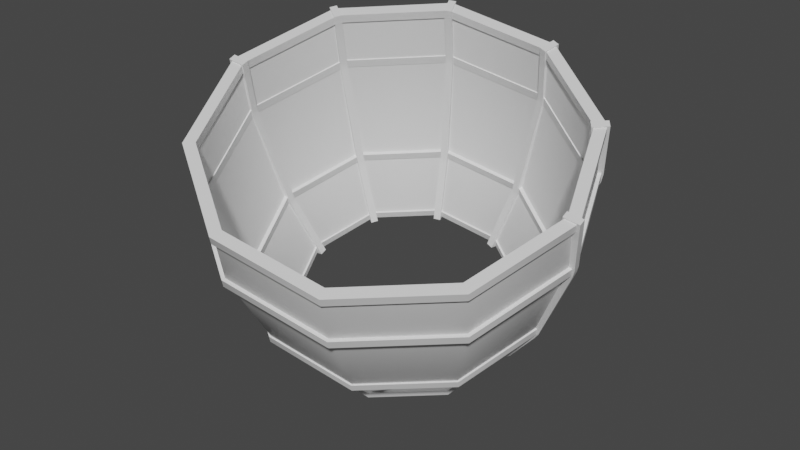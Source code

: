 # Source: pj_enozz02_A1_.blend  (saved by Blender 3.6.11; exported with 4.5.12 LTS)
import bpy
from mathutils import Matrix  # noqa: F401  (used for matrix-valued properties, if any)

bpy.ops.wm.read_factory_settings(use_empty=True)
scene = bpy.context.scene
scene.name = 'Scene'

# ---- collections
col_collection = bpy.data.collections.new('Collection'); scene.collection.children.link(col_collection)

# ---- materials (node trees are filled in below, after node groups)
mat_junk_enozz00 = bpy.data.materials.new('junk_enozz00')
mat_junk_enozz00.use_transparent_shadow = False

# ---- node groups
ng_auto_smooth = bpy.data.node_groups.new('Auto Smooth', 'GeometryNodeTree')
_s = ng_auto_smooth.interface.new_socket(name='Geometry', in_out='OUTPUT', socket_type='NodeSocketGeometry')
_s = ng_auto_smooth.interface.new_socket(name='Geometry', in_out='INPUT', socket_type='NodeSocketGeometry')
_s = ng_auto_smooth.interface.new_socket(name='Angle', in_out='INPUT', socket_type='NodeSocketFloat')
_s.subtype = 'ANGLE'
_s.min_value = 0.0
_s.max_value = 3.142
ng_auto_smooth.is_modifier = True
_N = ng_auto_smooth.nodes; _L = ng_auto_smooth.links
n0 = _N.new('NodeGroupOutput'); n0.name = 'Group Output'; n0.location = (480, -100)
n1 = _N.new('NodeGroupInput'); n1.name = 'Group Input'; n1.location = (-420, -300)
n2 = _N.new('NodeGroupInput'); n2.name = 'Group Input.001'; n2.location = (-60, -100)
n3 = _N.new('GeometryNodeSetShadeSmooth'); n3.name = 'Set Shade Smooth'; n3.location = (120, -100)
n3.domain = 'EDGE'
n4 = _N.new('GeometryNodeSetShadeSmooth'); n4.name = 'Set Shade Smooth.001'; n4.location = (300, -100)
n5 = _N.new('GeometryNodeInputMeshEdgeAngle'); n5.name = 'Edge Angle'; n5.location = (-420, -220)
n6 = _N.new('GeometryNodeInputEdgeSmooth'); n6.name = 'Is Edge Smooth'; n6.location = (-60, -160)
n7 = _N.new('GeometryNodeInputShadeSmooth'); n7.name = 'Is Face Smooth'; n7.location = (-240, -340)
n8 = _N.new('FunctionNodeBooleanMath'); n8.name = 'Boolean Math'; n8.location = (-60, -220)
n9 = _N.new('FunctionNodeCompare'); n9.name = 'Compare'; n9.location = (-240, -180)
n9.operation = 'LESS_EQUAL'
_L.new(n5.outputs[0], n9.inputs[0])
_L.new(n4.outputs[0], n0.inputs[0])
_L.new(n1.outputs[1], n9.inputs[1])
_L.new(n9.outputs[0], n8.inputs[0])
_L.new(n7.outputs[0], n8.inputs[1])
_L.new(n2.outputs[0], n3.inputs[0])
_L.new(n6.outputs[0], n3.inputs[1])
_L.new(n3.outputs[0], n4.inputs[0])
_L.new(n8.outputs[0], n3.inputs[2])
n0.is_active_output = True

# ---- material node trees
mat_junk_enozz00.use_nodes = True; mat_junk_enozz00.node_tree.nodes.clear()
_N = mat_junk_enozz00.node_tree.nodes; _L = mat_junk_enozz00.node_tree.links
n0 = _N.new('ShaderNodeBsdfPrincipled'); n0.name = 'Principled BSDF'; n0.location = (10, 300)
n0.distribution = 'GGX'
n0.subsurface_method = 'RANDOM_WALK_SKIN'
n0.inputs[3].default_value = 1.45
n0.inputs[27].default_value = (0.0, 0.0, 0.0, 1.0)
n0.inputs[28].default_value = 1.0
n1 = _N.new('ShaderNodeOutputMaterial'); n1.name = 'Material Output'; n1.location = (300, 300)
_L.new(n0.outputs[0], n1.inputs[0])
n1.is_active_output = True

# ---- world
world_world = bpy.data.worlds.new('World'); scene.world = world_world
world_world.use_nodes = True; world_world.node_tree.nodes.clear()
_N = world_world.node_tree.nodes; _L = world_world.node_tree.links
n0 = _N.new('ShaderNodeOutputWorld'); n0.name = 'World Output'; n0.location = (300, 300)
n1 = _N.new('ShaderNodeBackground'); n1.name = 'Background'; n1.location = (10, 300)
n1.inputs[0].default_value = (0.05088, 0.05088, 0.05088, 1.0)
_L.new(n1.outputs[0], n0.inputs[0])
n0.is_active_output = True
world_world.color = (0.05088, 0.05088, 0.05088)
world_world.use_sun_shadow = False
world_world.sun_shadow_jitter_overblur = 0.0

# ---- meshes
me_cube_001 = bpy.data.meshes.new('Cube.001')
me_cube_001.from_pydata([(19.06, 19.18, 8.679), (19.84, 22.72, 8.756), (18.6, 19.0, 7.265), (19.22, 22.0, 7.186), (20.72, 18.82, 8.184), (21.51, 22.36, 8.261), (20.26, 18.64, 6.77), (20.89, 21.64, 6.691), (23.49, 21.18, 22.14), (24.2, 24.45, 22.14), (25.86, 24.09, 21.64), (25.16, 20.82, 21.64), (23.99, 21.28, 23.75), (24.83, 24.58, 24.17), (26.49, 24.22, 23.67), (25.66, 20.92, 23.25), (31.11, 18.94, 49.39), (32.01, 22.43, 49.86), (33.67, 22.07, 49.37), (32.78, 18.58, 48.89), (31.55, 18.56, 51.13), (32.54, 22.0, 51.96), (34.2, 21.64, 51.47), (33.21, 18.2, 50.64), (34.27, 14.03, 63.56), (35.37, 17.69, 64.6), (37.03, 17.33, 64.11), (35.93, 13.67, 63.07), (34.49, 13.68, 64.58), (35.59, 17.35, 65.62), (37.26, 16.99, 65.12), (36.16, 13.32, 64.08), (19.87, 20.35, 7.386), (20.23, 19.76, 9.038), (33.92, 12.03, 1.323), (34.29, 11.44, 2.975), (39.61, -3.054, -5.298), (39.98, -3.642, -3.646), (34.76, -19.13, -9.948), (35.12, -19.72, -8.296), (21.22, -30.06, -10.85), (21.59, -30.65, -9.198), (4.168, -31.67, -7.661), (4.532, -32.26, -6.009), (20.41, 22.14, 7.904), (35.43, 13.25, 1.424), (35.8, 12.66, 3.076), (20.78, 21.56, 9.556), (41.51, -2.874, -5.654), (41.88, -3.462, -4.002), (36.33, -20.06, -10.62), (36.69, -20.65, -8.972), (21.86, -31.74, -11.59), (22.22, -32.33, -9.937), (3.626, -33.47, -8.18), (3.991, -34.05, -6.528), (2.815, 18.74, 10.57), (3.18, 18.15, 12.23), (-10.72, 7.809, 9.672), (-10.36, 7.221, 11.32), (-15.58, -8.267, 5.022), (-15.21, -8.855, 6.674), (-9.888, -23.35, -1.599), (-9.523, -23.94, 0.0535), (2.181, 20.42, 11.31), (2.545, 19.83, 12.97), (-12.29, 8.737, 10.35), (-11.93, 8.15, 12.0), (-17.48, -8.447, 5.378), (-17.11, -9.035, 7.03), (-11.4, -24.57, -1.699), (-11.03, -25.16, -0.04719), (24.91, 22.12, 23.05), (25.31, 21.47, 24.87), (42.56, 11.66, 15.43), (42.96, 11.02, 17.26), (49.7, -7.275, 7.118), (50.1, -7.923, 8.941), (43.61, -27.46, 1.279), (44.01, -28.11, 3.101), (26.61, -41.19, 0.1452), (27.01, -41.84, 1.968), (5.189, -43.22, 4.15), (5.591, -43.86, 5.973), (25.59, 24.37, 23.7), (44.46, 13.2, 15.56), (44.86, 12.55, 17.38), (25.99, 23.72, 25.52), (52.09, -7.049, 6.672), (52.49, -7.697, 8.494), (45.58, -28.63, 0.4296), (45.98, -29.28, 2.252), (27.4, -43.3, -0.7823), (27.81, -43.95, 1.04), (4.51, -45.47, 3.499), (4.912, -46.12, 5.321), (3.491, 20.1, 27.05), (3.893, 19.45, 28.87), (-13.51, 6.367, 25.92), (-13.11, 5.719, 27.74), (-19.61, -13.82, 20.08), (-19.2, -14.47, 21.9), (-12.46, -32.76, 11.76), (-12.06, -33.41, 13.59), (2.694, 22.21, 27.98), (3.096, 21.56, 29.8), (-15.48, 7.533, 26.77), (-15.08, 6.885, 28.59), (-21.99, -14.05, 20.53), (-21.59, -14.7, 22.35), (-14.36, -34.29, 11.64), (-13.96, -34.94, 13.46), (32.17, 19.49, 49.36), (32.6, 18.78, 51.34), (53.12, 7.082, 40.32), (53.56, 6.376, 42.31), (61.6, -15.4, 30.45), (62.03, -16.1, 32.44), (54.36, -39.36, 23.52), (54.8, -40.07, 25.51), (34.18, -55.65, 22.18), (34.62, -56.36, 24.16), (8.762, -58.06, 26.93), (9.199, -58.76, 28.92), (32.97, 22.16, 50.13), (55.37, 8.899, 40.47), (55.81, 8.193, 42.46), (33.41, 21.46, 52.12), (64.43, -15.13, 29.92), (64.87, -15.84, 31.91), (56.7, -40.74, 22.52), (57.14, -41.45, 24.5), (35.13, -58.16, 21.08), (35.57, -58.87, 23.06), (7.955, -60.73, 26.16), (8.393, -61.43, 28.14), (6.746, 17.09, 54.11), (7.184, 16.38, 56.1), (-13.43, 0.7949, 52.77), (-13.0, 0.08896, 54.75), (-20.67, -23.17, 45.84), (-20.23, -23.87, 47.82), (-12.19, -45.65, 35.97), (-11.75, -46.35, 37.95), (5.8, 19.6, 55.21), (6.238, 18.89, 57.2), (-15.77, 2.179, 53.78), (-15.33, 1.473, 55.76), (-23.5, -23.44, 46.37), (-23.07, -24.14, 48.35), (-14.44, -47.46, 35.82), (-14.0, -48.17, 37.8), (35.0, 14.92, 62.2), (35.44, 14.21, 64.19), (55.95, 2.512, 53.17), (56.39, 1.806, 55.15), (64.43, -19.97, 43.3), (64.87, -20.67, 45.28), (57.2, -43.93, 36.37), (57.63, -44.64, 38.35), (37.02, -60.22, 35.02), (37.45, -60.93, 37.01), (11.6, -62.63, 39.78), (12.03, -63.33, 41.76), (35.81, 17.59, 62.98), (58.2, 4.329, 53.32), (58.64, 3.623, 55.3), (36.24, 16.89, 64.96), (67.26, -19.7, 42.77), (67.7, -20.41, 44.75), (59.53, -45.31, 35.36), (59.97, -46.02, 37.34), (37.96, -62.73, 33.92), (38.4, -63.44, 35.91), (10.79, -65.3, 39.0), (11.23, -66.0, 40.99), (9.579, 12.52, 66.96), (10.02, 11.81, 68.94), (-10.6, -3.775, 65.61), (-10.16, -4.481, 67.6), (-17.83, -27.74, 58.68), (-17.4, -28.44, 60.67), (-9.356, -50.22, 48.81), (-8.918, -50.92, 50.8), (8.634, 15.03, 68.06), (9.071, 14.32, 70.04), (-12.94, -2.391, 66.62), (-12.5, -3.097, 68.6), (-20.67, -28.01, 59.21), (-20.23, -28.71, 61.2), (-11.61, -52.03, 48.66), (-11.17, -52.74, 50.65), (32.88, 11.65, 2.951), (35.4, 14.16, 2.279), (32.08, 11.67, 1.681), (34.16, 13.81, 0.9784), (33.94, 10.4, 2.272), (36.47, 12.92, 1.601), (33.14, 10.42, 1.003), (35.22, 12.56, 0.3002), (40.62, 11.7, 14.99), (42.92, 14.03, 14.3), (43.99, 12.78, 13.62), (41.68, 10.45, 14.31), (41.45, 11.6, 16.45), (43.97, 13.91, 16.15), (45.03, 12.66, 15.47), (42.51, 10.36, 15.78), (51.88, 7.31, 40.67), (54.56, 9.751, 40.38), (55.63, 8.503, 39.7), (52.94, 6.062, 39.99), (52.44, 6.862, 42.36), (55.25, 9.228, 42.41), (56.31, 7.98, 41.73), (53.5, 5.614, 41.68), (55.1, 2.363, 54.82), (58.17, 4.867, 55.01), (59.23, 3.619, 54.33), (56.16, 1.115, 54.14), (55.34, 2.012, 55.83), (58.4, 4.516, 56.02), (59.47, 3.267, 55.34), (56.4, 0.7637, 55.15), (38.94, -2.773, -3.519), (42.18, -2.143, -5.018), (38.01, -2.396, -4.629), (40.67, -1.821, -6.021), (38.98, -4.439, -4.122), (42.22, -3.81, -5.621), (38.05, -4.063, -5.232), (40.72, -3.488, -6.624), (48.04, -6.312, 6.941), (51.0, -5.709, 5.495), (51.04, -7.376, 4.892), (48.09, -7.979, 6.338), (49.01, -6.761, 8.253), (52.22, -6.275, 7.148), (52.26, -7.942, 6.545), (49.05, -8.428, 7.65), (60.79, -14.63, 30.89), (64.21, -14.13, 29.75), (64.26, -15.8, 29.15), (60.84, -16.3, 30.29), (61.4, -15.21, 32.53), (64.96, -14.82, 31.71), (65.0, -16.49, 31.11), (61.44, -16.88, 31.93), (64.04, -19.65, 45.01), (67.92, -19.28, 44.26), (67.96, -20.95, 43.66), (64.09, -21.32, 44.41), (64.28, -20.01, 46.02), (68.15, -19.64, 45.27), (68.2, -21.31, 44.67), (64.32, -21.68, 45.42), (2.598, 17.11, 11.57), (1.264, 20.45, 12.05), (2.546, 16.97, 10.08), (1.403, 19.8, 10.33), (4.234, 17.78, 11.45), (2.901, 21.12, 11.92), (4.182, 17.64, 9.961), (3.04, 20.47, 10.21), (2.997, 18.73, 25.79), (1.759, 21.81, 26.15), (3.396, 22.48, 26.03), (4.634, 19.4, 25.67), (3.097, 18.79, 27.47), (1.884, 21.9, 28.28), (3.521, 22.57, 28.15), (4.734, 19.46, 27.35), (6.186, 16.07, 53.87), (4.904, 19.36, 54.75), (6.54, 20.03, 54.63), (7.823, 16.74, 53.74), (6.479, 15.68, 55.64), (5.248, 18.91, 56.88), (6.884, 19.58, 56.76), (8.116, 16.35, 55.51), (9.262, 11.15, 68.06), (7.963, 14.59, 69.54), (9.6, 15.26, 69.42), (10.9, 11.82, 67.93), (9.481, 10.8, 69.07), (8.182, 14.24, 70.56), (9.819, 14.91, 70.44), (11.12, 11.47, 68.95), (-10.2, 6.085, 10.47), (-13.23, 8.055, 10.83), (-9.93, 6.204, 9.006), (-12.48, 7.896, 9.163), (-9.225, 7.533, 10.77), (-12.25, 9.503, 11.13), (-8.951, 7.652, 9.306), (-11.5, 9.343, 9.462), (-13.02, 5.097, 24.47), (-15.81, 6.928, 24.73), (-14.83, 8.376, 25.03), (-12.04, 6.545, 24.77), (-13.24, 4.901, 26.13), (-16.09, 6.683, 26.83), (-15.11, 8.131, 27.13), (-12.26, 6.349, 26.43), (-13.36, -0.4244, 52.31), (-16.38, 1.458, 53.08), (-15.4, 2.906, 53.38), (-12.38, 1.023, 52.61), (-13.19, -0.9093, 54.07), (-16.19, 0.8875, 55.2), (-15.21, 2.335, 55.5), (-12.21, 0.5385, 54.37), (-10.35, -5.392, 66.5), (-13.56, -3.503, 67.85), (-12.58, -2.055, 68.15), (-9.373, -3.944, 66.8), (-10.14, -5.746, 67.51), (-13.35, -3.856, 68.87), (-12.37, -2.408, 69.17), (-9.161, -4.298, 67.81), (-14.33, -9.475, 5.847), (-17.95, -9.494, 5.63), (-13.94, -8.974, 4.49), (-16.98, -8.939, 4.166), (-14.37, -7.809, 6.45), (-17.99, -7.827, 6.233), (-13.98, -7.307, 5.093), (-17.03, -7.272, 4.769), (-18.28, -14.25, 18.75), (-21.61, -14.24, 18.48), (-21.66, -12.57, 19.08), (-18.32, -12.58, 19.35), (-18.61, -14.82, 20.3), (-22.03, -14.96, 20.44), (-22.08, -13.29, 21.04), (-18.65, -13.15, 20.91), (-19.87, -23.93, 45.38), (-23.5, -24.09, 45.56), (-23.54, -22.42, 46.16), (-19.91, -22.26, 45.99), (-19.73, -24.55, 47.11), (-23.36, -24.83, 47.63), (-23.4, -23.17, 48.23), (-19.77, -22.88, 47.71), (-16.88, -28.97, 59.55), (-20.76, -29.33, 60.25), (-20.81, -27.66, 60.85), (-16.92, -27.3, 60.15), (-16.67, -29.33, 60.56), (-20.55, -29.69, 61.27), (-20.6, -28.02, 61.87), (-16.71, -27.66, 61.17), (4.128, -33.26, -6.638), (4.128, -32.14, -7.457), (21.91, -31.58, -9.964), (21.42, -30.5, -10.69), (36.03, -20.18, -9.022), (35.14, -19.42, -9.774), (41.09, -3.421, -4.174), (40.06, -3.128, -5.061), (35.16, 12.3, 2.73), (34.29, 12.16, 1.65), (20.5, 20.99, 9.052), (20.04, 20.6, 7.796), (2.718, 19.31, 12.38), (2.757, 18.96, 11.03), (-11.4, 7.906, 11.44), (-10.97, 7.884, 10.11), (-16.46, -8.857, 6.588), (-15.89, -8.412, 5.4), (-10.53, -24.58, -0.3163), (-10.12, -23.7, -1.311), (4.942, -45.27, 4.807), (27.44, -43.14, 0.5995), (45.3, -28.72, 1.79), (51.7, -7.513, 7.925), (44.2, 12.38, 16.66), (25.66, 23.36, 24.66), (3.158, 21.24, 28.86), (-14.7, 6.818, 27.67), (-21.1, -14.39, 21.54), (-13.6, -34.29, 12.81), (8.483, -60.39, 27.69), (35.13, -57.88, 22.71), (56.29, -40.79, 24.12), (63.87, -15.67, 31.39), (54.98, 7.893, 41.73), (33.02, 20.9, 51.2), (6.37, 18.38, 56.19), (-14.79, 1.302, 54.78), (-22.37, -23.82, 47.51), (-13.48, -47.38, 37.17), (11.83, -63.75, 41.38), (37.58, -61.32, 36.56), (58.02, -44.81, 37.92), (65.35, -20.54, 44.95), (56.76, 2.234, 54.94), (35.54, 14.8, 64.1), (9.786, 12.37, 68.91), (-10.66, -4.135, 67.55), (-17.98, -28.41, 60.53), (-9.396, -51.18, 50.53), (21.68, -31.21, -11.0), (3.9, -32.89, -7.676), (35.8, -19.82, -10.06), (40.86, -3.052, -5.211), (34.93, 12.67, 1.693), (20.27, 21.35, 8.015), (2.489, 19.67, 11.34), (-11.63, 8.276, 10.4), (-16.69, -8.488, 5.55), (-10.76, -24.21, -1.354), (11.42, -65.12, 40.98), (38.06, -62.6, 36.0), (59.22, -45.52, 37.41), (66.8, -20.4, 44.67), (57.91, 3.164, 55.02), (35.95, 16.17, 64.49), (9.302, 13.65, 69.48), (-11.85, -3.427, 68.07), (-19.44, -28.55, 60.8), (-10.55, -52.11, 50.46), (4.389, -32.56, -6.274), (21.68, -30.93, -9.507), (35.4, -19.84, -8.592), (40.32, -3.548, -3.879), (34.55, 11.74, 2.833), (20.31, 20.18, 8.978), (3.018, 18.54, 12.21), (-10.71, 7.463, 11.3), (-15.62, -8.833, 6.583), (-9.859, -24.12, -0.1287), (5.201, -44.32, 4.99), (27.1, -42.25, 0.8958), (44.48, -28.22, 2.055), (50.71, -7.576, 8.025), (43.41, 11.79, 16.53), (25.36, 22.48, 24.31), (3.464, 20.41, 28.4), (-13.92, 6.372, 27.25), (-20.15, -14.27, 21.28), (-12.85, -33.63, 12.77), (8.864, -58.65, 27.71), (34.48, -56.23, 22.92), (54.81, -39.82, 24.28), (62.09, -15.67, 31.26), (53.55, 6.973, 41.2), (32.44, 19.47, 50.31), (6.833, 17.06, 55.1), (-13.5, 0.6386, 53.74), (-20.79, -23.5, 46.76), (-12.24, -46.15, 36.81), (11.69, -63.21, 40.52), (37.3, -60.79, 35.73), (57.63, -44.38, 37.08), (64.92, -20.23, 44.07), (56.38, 2.415, 54.01), (35.27, 14.92, 63.12), (9.659, 12.5, 67.9), (-10.67, -3.919, 66.55), (-17.96, -28.06, 59.57), (-9.418, -50.71, 49.62)], [], [(0, 1, 3, 2), (2, 3, 7, 6), (6, 7, 5, 4), (5, 1, 9, 10), (2, 6, 4, 0), (7, 3, 1, 5), (8, 11, 15, 12), (4, 5, 10, 11), (1, 0, 8, 9), (0, 4, 11, 8), (12, 15, 19, 16), (9, 8, 12, 13), (10, 9, 13, 14), (11, 10, 14, 15), (17, 16, 20, 21), (13, 12, 16, 17), (14, 13, 17, 18), (15, 14, 18, 19), (22, 21, 25, 26), (18, 17, 21, 22), (19, 18, 22, 23), (16, 19, 23, 20), (27, 26, 30, 31), (23, 22, 26, 27), (20, 23, 27, 24), (21, 20, 24, 25), (31, 30, 29, 28), (24, 27, 31, 28), (25, 24, 28, 29), (26, 25, 29, 30), (44, 47, 46, 45), (45, 46, 49, 48), (48, 49, 51, 50), (50, 51, 53, 52), (52, 53, 55, 54), (34, 32, 44, 45), (33, 35, 46, 47), (36, 34, 45, 48), (35, 37, 49, 46), (38, 36, 48, 50), (37, 39, 51, 49), (40, 38, 50, 52), (39, 41, 53, 51), (42, 40, 52, 54), (41, 43, 55, 53), (40, 42, 43, 41), (38, 40, 41, 39), (36, 38, 39, 37), (34, 36, 37, 35), (32, 34, 35, 33), (44, 64, 65, 47), (64, 66, 67, 65), (66, 68, 69, 67), (68, 70, 71, 69), (70, 54, 55, 71), (56, 64, 44, 32), (33, 47, 65, 57), (58, 66, 64, 56), (57, 65, 67, 59), (60, 68, 66, 58), (59, 67, 69, 61), (62, 70, 68, 60), (61, 69, 71, 63), (42, 54, 70, 62), (63, 71, 55, 43), (62, 63, 43, 42), (60, 61, 63, 62), (58, 59, 61, 60), (56, 57, 59, 58), (32, 33, 57, 56), (84, 87, 86, 85), (85, 86, 89, 88), (88, 89, 91, 90), (90, 91, 93, 92), (92, 93, 95, 94), (74, 72, 84, 85), (73, 75, 86, 87), (76, 74, 85, 88), (75, 77, 89, 86), (78, 76, 88, 90), (77, 79, 91, 89), (80, 78, 90, 92), (79, 81, 93, 91), (82, 80, 92, 94), (81, 83, 95, 93), (80, 82, 83, 81), (78, 80, 81, 79), (76, 78, 79, 77), (74, 76, 77, 75), (72, 74, 75, 73), (84, 104, 105, 87), (104, 106, 107, 105), (106, 108, 109, 107), (108, 110, 111, 109), (110, 94, 95, 111), (96, 104, 84, 72), (73, 87, 105, 97), (98, 106, 104, 96), (97, 105, 107, 99), (100, 108, 106, 98), (99, 107, 109, 101), (102, 110, 108, 100), (101, 109, 111, 103), (82, 94, 110, 102), (103, 111, 95, 83), (102, 103, 83, 82), (100, 101, 103, 102), (98, 99, 101, 100), (96, 97, 99, 98), (72, 73, 97, 96), (124, 127, 126, 125), (125, 126, 129, 128), (128, 129, 131, 130), (130, 131, 133, 132), (132, 133, 135, 134), (114, 112, 124, 125), (113, 115, 126, 127), (116, 114, 125, 128), (115, 117, 129, 126), (118, 116, 128, 130), (117, 119, 131, 129), (120, 118, 130, 132), (119, 121, 133, 131), (122, 120, 132, 134), (121, 123, 135, 133), (120, 122, 123, 121), (118, 120, 121, 119), (116, 118, 119, 117), (114, 116, 117, 115), (112, 114, 115, 113), (124, 144, 145, 127), (144, 146, 147, 145), (146, 148, 149, 147), (148, 150, 151, 149), (150, 134, 135, 151), (136, 144, 124, 112), (113, 127, 145, 137), (138, 146, 144, 136), (137, 145, 147, 139), (140, 148, 146, 138), (139, 147, 149, 141), (142, 150, 148, 140), (141, 149, 151, 143), (122, 134, 150, 142), (143, 151, 135, 123), (142, 143, 123, 122), (140, 141, 143, 142), (138, 139, 141, 140), (136, 137, 139, 138), (112, 113, 137, 136), (164, 167, 166, 165), (165, 166, 169, 168), (168, 169, 171, 170), (170, 171, 173, 172), (172, 173, 175, 174), (154, 152, 164, 165), (153, 155, 166, 167), (156, 154, 165, 168), (155, 157, 169, 166), (158, 156, 168, 170), (157, 159, 171, 169), (160, 158, 170, 172), (159, 161, 173, 171), (162, 160, 172, 174), (161, 163, 175, 173), (160, 162, 163, 161), (158, 160, 161, 159), (156, 158, 159, 157), (154, 156, 157, 155), (152, 154, 155, 153), (164, 184, 185, 167), (184, 186, 187, 185), (186, 188, 189, 187), (188, 190, 191, 189), (190, 174, 175, 191), (176, 184, 164, 152), (153, 167, 185, 177), (178, 186, 184, 176), (177, 185, 187, 179), (180, 188, 186, 178), (179, 187, 189, 181), (182, 190, 188, 180), (181, 189, 191, 183), (162, 174, 190, 182), (183, 191, 175, 163), (182, 183, 163, 162), (180, 181, 183, 182), (178, 179, 181, 180), (176, 177, 179, 178), (152, 153, 177, 176), (192, 193, 195, 194), (194, 195, 199, 198), (198, 199, 197, 196), (197, 193, 201, 202), (194, 198, 196, 192), (199, 195, 193, 197), (200, 203, 207, 204), (196, 197, 202, 203), (193, 192, 200, 201), (192, 196, 203, 200), (204, 207, 211, 208), (201, 200, 204, 205), (202, 201, 205, 206), (203, 202, 206, 207), (209, 208, 212, 213), (205, 204, 208, 209), (206, 205, 209, 210), (207, 206, 210, 211), (214, 213, 217, 218), (210, 209, 213, 214), (211, 210, 214, 215), (208, 211, 215, 212), (219, 218, 222, 223), (215, 214, 218, 219), (212, 215, 219, 216), (213, 212, 216, 217), (223, 222, 221, 220), (216, 219, 223, 220), (217, 216, 220, 221), (218, 217, 221, 222), (224, 225, 227, 226), (226, 227, 231, 230), (230, 231, 229, 228), (229, 225, 233, 234), (226, 230, 228, 224), (231, 227, 225, 229), (232, 235, 239, 236), (228, 229, 234, 235), (225, 224, 232, 233), (224, 228, 235, 232), (236, 239, 243, 240), (233, 232, 236, 237), (234, 233, 237, 238), (235, 234, 238, 239), (241, 240, 244, 245), (237, 236, 240, 241), (238, 237, 241, 242), (239, 238, 242, 243), (246, 245, 249, 250), (242, 241, 245, 246), (243, 242, 246, 247), (240, 243, 247, 244), (251, 250, 254, 255), (247, 246, 250, 251), (244, 247, 251, 248), (245, 244, 248, 249), (255, 254, 253, 252), (248, 251, 255, 252), (249, 248, 252, 253), (250, 249, 253, 254), (256, 257, 259, 258), (258, 259, 263, 262), (262, 263, 261, 260), (261, 257, 265, 266), (258, 262, 260, 256), (263, 259, 257, 261), (264, 267, 271, 268), (260, 261, 266, 267), (257, 256, 264, 265), (256, 260, 267, 264), (268, 271, 275, 272), (265, 264, 268, 269), (266, 265, 269, 270), (267, 266, 270, 271), (273, 272, 276, 277), (269, 268, 272, 273), (270, 269, 273, 274), (271, 270, 274, 275), (278, 277, 281, 282), (274, 273, 277, 278), (275, 274, 278, 279), (272, 275, 279, 276), (283, 282, 286, 287), (279, 278, 282, 283), (276, 279, 283, 280), (277, 276, 280, 281), (287, 286, 285, 284), (280, 283, 287, 284), (281, 280, 284, 285), (282, 281, 285, 286), (288, 289, 291, 290), (290, 291, 295, 294), (294, 295, 293, 292), (293, 289, 297, 298), (290, 294, 292, 288), (295, 291, 289, 293), (296, 299, 303, 300), (292, 293, 298, 299), (289, 288, 296, 297), (288, 292, 299, 296), (300, 303, 307, 304), (297, 296, 300, 301), (298, 297, 301, 302), (299, 298, 302, 303), (305, 304, 308, 309), (301, 300, 304, 305), (302, 301, 305, 306), (303, 302, 306, 307), (310, 309, 313, 314), (306, 305, 309, 310), (307, 306, 310, 311), (304, 307, 311, 308), (315, 314, 318, 319), (311, 310, 314, 315), (308, 311, 315, 312), (309, 308, 312, 313), (319, 318, 317, 316), (312, 315, 319, 316), (313, 312, 316, 317), (314, 313, 317, 318), (320, 321, 323, 322), (322, 323, 327, 326), (326, 327, 325, 324), (325, 321, 329, 330), (322, 326, 324, 320), (327, 323, 321, 325), (328, 331, 335, 332), (324, 325, 330, 331), (321, 320, 328, 329), (320, 324, 331, 328), (332, 335, 339, 336), (329, 328, 332, 333), (330, 329, 333, 334), (331, 330, 334, 335), (337, 336, 340, 341), (333, 332, 336, 337), (334, 333, 337, 338), (335, 334, 338, 339), (342, 341, 345, 346), (338, 337, 341, 342), (339, 338, 342, 343), (336, 339, 343, 340), (347, 346, 350, 351), (343, 342, 346, 347), (340, 343, 347, 344), (341, 340, 344, 345), (351, 350, 349, 348), (344, 347, 351, 348), (345, 344, 348, 349), (346, 345, 349, 350), (352, 403, 402, 354), (354, 402, 404, 356), (356, 404, 405, 358), (358, 405, 406, 360), (360, 406, 407, 362), (362, 407, 408, 364), (364, 408, 409, 366), (366, 409, 410, 368), (368, 410, 411, 370), (370, 411, 403, 352), (358, 360, 376, 375), (376, 377, 387, 386), (352, 354, 373, 372), (356, 358, 375, 374), (354, 356, 374, 373), (370, 352, 372, 381), (368, 370, 381, 380), (366, 368, 380, 379), (364, 366, 379, 378), (362, 364, 378, 377), (360, 362, 377, 376), (383, 384, 414, 413), (373, 374, 384, 383), (380, 381, 391, 390), (377, 378, 388, 387), (374, 375, 385, 384), (381, 372, 382, 391), (378, 379, 389, 388), (375, 376, 386, 385), (372, 373, 383, 382), (379, 380, 390, 389), (359, 357, 424, 425), (390, 391, 421, 420), (387, 388, 418, 417), (384, 385, 415, 414), (391, 382, 412, 421), (388, 389, 419, 418), (385, 386, 416, 415), (382, 383, 413, 412), (389, 390, 420, 419), (386, 387, 417, 416), (353, 355, 402, 403), (355, 357, 404, 402), (357, 359, 405, 404), (359, 361, 406, 405), (361, 363, 407, 406), (363, 365, 408, 407), (365, 367, 409, 408), (367, 369, 410, 409), (369, 371, 411, 410), (371, 353, 403, 411), (393, 392, 412, 413), (394, 393, 413, 414), (395, 394, 414, 415), (396, 395, 415, 416), (397, 396, 416, 417), (398, 397, 417, 418), (399, 398, 418, 419), (400, 399, 419, 420), (401, 400, 420, 421), (392, 401, 421, 412), (353, 371, 431, 422), (367, 365, 428, 429), (361, 359, 425, 426), (355, 353, 422, 423), (369, 367, 429, 430), (363, 361, 426, 427), (357, 355, 423, 424), (371, 369, 430, 431), (365, 363, 427, 428), (429, 428, 438, 439), (426, 425, 435, 436), (423, 422, 432, 433), (430, 429, 439, 440), (427, 426, 436, 437), (424, 423, 433, 434), (431, 430, 440, 441), (428, 427, 437, 438), (425, 424, 434, 435), (422, 431, 441, 432), (436, 435, 445, 446), (433, 432, 442, 443), (440, 439, 449, 450), (437, 436, 446, 447), (434, 433, 443, 444), (441, 440, 450, 451), (438, 437, 447, 448), (435, 434, 444, 445), (432, 441, 451, 442), (439, 438, 448, 449), (443, 442, 452, 453), (450, 449, 459, 460), (447, 446, 456, 457), (444, 443, 453, 454), (451, 450, 460, 461), (448, 447, 457, 458), (445, 444, 454, 455), (442, 451, 461, 452), (449, 448, 458, 459), (446, 445, 455, 456), (397, 398, 458, 457), (398, 399, 459, 458), (399, 400, 460, 459), (400, 401, 461, 460), (401, 392, 452, 461), (392, 393, 453, 452), (393, 394, 454, 453), (394, 395, 455, 454), (395, 396, 456, 455), (396, 397, 457, 456)])
me_cube_001.polygons.foreach_set('use_smooth', [True] * 450)
_uv = me_cube_001.uv_layers.new(name='UVMap')
_uv.uv.foreach_set('vector', [0.3709, 0.6652, 0.3809, 0.6652, 0.3785, 0.6697, 0.37, 0.6692, 0.7034, 0.6492, 0.7034, 0.6407, 0.7084, 0.6407, 0.7084, 0.6492, 0.413, 0.6692, 0.4045, 0.6697, 0.402, 0.6652, 0.4121, 0.6652, 0.673, 0.8321, 0.6681, 0.8321, 0.6681, 0.794, 0.673, 0.794, 0.8635, 0.4115, 0.8585, 0.4115, 0.8585, 0.4075, 0.8635, 0.4075, 0.673, 0.8365, 0.6681, 0.8365, 0.6681, 0.8321, 0.673, 0.8321, 0.8635, 0.3689, 0.8585, 0.3689, 0.8585, 0.3643, 0.8635, 0.3643, 0.4121, 0.6652, 0.402, 0.6652, 0.3936, 0.6268, 0.4029, 0.6266, 0.3809, 0.6652, 0.3709, 0.6652, 0.3801, 0.6266, 0.3894, 0.6268, 0.8635, 0.4075, 0.8585, 0.4075, 0.8585, 0.3689, 0.8635, 0.3689, 0.8635, 0.3643, 0.8585, 0.3643, 0.8585, 0.2902, 0.8635, 0.2902, 0.3894, 0.6268, 0.3801, 0.6266, 0.3808, 0.6219, 0.3903, 0.621, 0.673, 0.794, 0.6681, 0.794, 0.6681, 0.7882, 0.673, 0.7882, 0.4029, 0.6266, 0.3936, 0.6268, 0.3927, 0.621, 0.4022, 0.6219, 0.3909, 0.5468, 0.3809, 0.5479, 0.3803, 0.5428, 0.3903, 0.5407, 0.3903, 0.621, 0.3808, 0.6219, 0.3809, 0.5479, 0.3909, 0.5468, 0.673, 0.7882, 0.6681, 0.7882, 0.6681, 0.7141, 0.673, 0.7141, 0.4022, 0.6219, 0.3927, 0.621, 0.392, 0.5468, 0.4021, 0.5479, 0.673, 0.7079, 0.6681, 0.7079, 0.6681, 0.6709, 0.673, 0.6709, 0.673, 0.7141, 0.6681, 0.7141, 0.6681, 0.7079, 0.673, 0.7079, 0.4021, 0.5479, 0.392, 0.5468, 0.3927, 0.5407, 0.4027, 0.5428, 0.8635, 0.2902, 0.8585, 0.2902, 0.8585, 0.2851, 0.8635, 0.2851, 0.4123, 0.5066, 0.4016, 0.5039, 0.4023, 0.501, 0.413, 0.5036, 0.4027, 0.5428, 0.3927, 0.5407, 0.4016, 0.5039, 0.4123, 0.5066, 0.8635, 0.2851, 0.8585, 0.2851, 0.8585, 0.2489, 0.8635, 0.2489, 0.3903, 0.5407, 0.3803, 0.5428, 0.3707, 0.5066, 0.3814, 0.5039, 0.3629, 0.6829, 0.3629, 0.6719, 0.3678, 0.6719, 0.3678, 0.6829, 0.8635, 0.2489, 0.8585, 0.2489, 0.8585, 0.246, 0.8635, 0.246, 0.3814, 0.5039, 0.3707, 0.5066, 0.37, 0.5036, 0.3807, 0.501, 0.673, 0.6709, 0.6681, 0.6709, 0.6681, 0.6679, 0.673, 0.6679, 0.8711, 0.246, 0.8761, 0.246, 0.8761, 0.2877, 0.8711, 0.2877, 0.8711, 0.2877, 0.8761, 0.2877, 0.8761, 0.3394, 0.8711, 0.3394, 0.8711, 0.3394, 0.8761, 0.3394, 0.8761, 0.3812, 0.8711, 0.3812, 0.8728, 0.1369, 0.8777, 0.1369, 0.8777, 0.1885, 0.8728, 0.1885, 0.8728, 0.1885, 0.8777, 0.1885, 0.8777, 0.2303, 0.8728, 0.2303, 0.195, 0.72, 0.1666, 0.7591, 0.1615, 0.7575, 0.1918, 0.7157, 0.1544, 0.7591, 0.126, 0.72, 0.1291, 0.7157, 0.1595, 0.7575, 0.241, 0.7051, 0.195, 0.72, 0.1918, 0.7157, 0.241, 0.6997, 0.126, 0.72, 0.08002, 0.7051, 0.08002, 0.6997, 0.1291, 0.7157, 0.2869, 0.72, 0.241, 0.7051, 0.241, 0.6997, 0.2901, 0.7157, 0.08002, 0.7051, 0.03407, 0.72, 0.0309, 0.7157, 0.08002, 0.6997, 0.3153, 0.7591, 0.2869, 0.72, 0.2901, 0.7157, 0.3204, 0.7575, 0.03407, 0.72, 0.005674, 0.7591, 0.0005493, 0.7575, 0.0309, 0.7157, 0.3153, 0.8074, 0.3153, 0.7591, 0.3204, 0.7575, 0.3204, 0.8091, 0.005674, 0.7591, 0.005674, 0.8074, 0.0005493, 0.8091, 0.0005493, 0.7575, 0.8882, 0.6995, 0.8882, 0.7386, 0.8833, 0.7386, 0.8833, 0.6995, 0.8882, 0.6512, 0.8882, 0.6995, 0.8833, 0.6995, 0.8833, 0.6512, 0.8822, 0.3334, 0.8822, 0.3724, 0.8772, 0.3724, 0.8772, 0.3334, 0.8822, 0.285, 0.8822, 0.3334, 0.8772, 0.3334, 0.8772, 0.285, 0.8822, 0.246, 0.8822, 0.285, 0.8772, 0.285, 0.8772, 0.246, 0.8838, 0.1281, 0.8838, 0.1699, 0.8788, 0.1699, 0.8788, 0.1281, 0.8838, 0.1699, 0.8838, 0.2216, 0.8788, 0.2216, 0.8788, 0.1699, 0.8777, 0.0005493, 0.8777, 0.04233, 0.8728, 0.04233, 0.8728, 0.0005493, 0.8777, 0.04233, 0.8777, 0.09397, 0.8728, 0.09397, 0.8728, 0.04233, 0.8777, 0.09397, 0.8777, 0.1358, 0.8728, 0.1358, 0.8728, 0.09397, 0.1666, 0.8074, 0.1615, 0.8091, 0.1615, 0.7575, 0.1666, 0.7591, 0.1544, 0.7591, 0.1595, 0.7575, 0.1595, 0.8091, 0.1544, 0.8074, 0.195, 0.8465, 0.1918, 0.8509, 0.1615, 0.8091, 0.1666, 0.8074, 0.1544, 0.8074, 0.1595, 0.8091, 0.1291, 0.8509, 0.126, 0.8465, 0.241, 0.8614, 0.241, 0.8668, 0.1918, 0.8509, 0.195, 0.8465, 0.126, 0.8465, 0.1291, 0.8509, 0.08002, 0.8668, 0.08002, 0.8614, 0.2869, 0.8465, 0.2901, 0.8509, 0.241, 0.8668, 0.241, 0.8614, 0.08002, 0.8614, 0.08002, 0.8668, 0.0309, 0.8509, 0.03407, 0.8465, 0.3153, 0.8074, 0.3204, 0.8091, 0.2901, 0.8509, 0.2869, 0.8465, 0.03407, 0.8465, 0.0309, 0.8509, 0.0005493, 0.8091, 0.005674, 0.8074, 0.8788, 0.08795, 0.8838, 0.08795, 0.8838, 0.127, 0.8788, 0.127, 0.8788, 0.03964, 0.8838, 0.03964, 0.8838, 0.08795, 0.8788, 0.08795, 0.8788, 0.0005493, 0.8838, 0.0005493, 0.8838, 0.03964, 0.8788, 0.03964, 0.8849, 0.03964, 0.8899, 0.03964, 0.8899, 0.08795, 0.8849, 0.08795, 0.8849, 0.0005493, 0.8899, 0.0005493, 0.8899, 0.03964, 0.8849, 0.03964, 0.8833, 0.2984, 0.8887, 0.2984, 0.8887, 0.3633, 0.8833, 0.3633, 0.3568, 0.501, 0.3623, 0.501, 0.3623, 0.5534, 0.3568, 0.5534, 0.3568, 0.5534, 0.3623, 0.5534, 0.3623, 0.6183, 0.3568, 0.6183, 0.3568, 0.6183, 0.3623, 0.6183, 0.3623, 0.6708, 0.3568, 0.6708, 0.8808, 0.4486, 0.8863, 0.4486, 0.8863, 0.5134, 0.8808, 0.5134, 0.6341, 0.2715, 0.5764, 0.2527, 0.5764, 0.246, 0.6381, 0.266, 0.5764, 0.4637, 0.5187, 0.4825, 0.5147, 0.477, 0.5764, 0.4569, 0.6698, 0.3206, 0.6341, 0.2715, 0.6381, 0.266, 0.6762, 0.3185, 0.5187, 0.4825, 0.483, 0.5315, 0.4766, 0.5294, 0.5147, 0.477, 0.6698, 0.3812, 0.6698, 0.3206, 0.6762, 0.3185, 0.6762, 0.3833, 0.483, 0.5315, 0.483, 0.5922, 0.4766, 0.5943, 0.4766, 0.5294, 0.6341, 0.4303, 0.6698, 0.3812, 0.6762, 0.3833, 0.6381, 0.4358, 0.483, 0.5922, 0.5187, 0.6413, 0.5147, 0.6468, 0.4766, 0.5943, 0.5764, 0.4491, 0.6341, 0.4303, 0.6381, 0.4358, 0.5764, 0.4558, 0.5187, 0.6413, 0.5764, 0.66, 0.5764, 0.6668, 0.5147, 0.6468, 0.8662, 0.1594, 0.8662, 0.1103, 0.8717, 0.1103, 0.8717, 0.1594, 0.87, 0.3557, 0.87, 0.4048, 0.8646, 0.4048, 0.8646, 0.3557, 0.87, 0.295, 0.87, 0.3557, 0.8646, 0.3557, 0.8646, 0.295, 0.87, 0.246, 0.87, 0.295, 0.8646, 0.295, 0.8646, 0.246, 0.8626, 0.7003, 0.8626, 0.6512, 0.8681, 0.6512, 0.8681, 0.7003, 0.8833, 0.2984, 0.8833, 0.246, 0.8887, 0.246, 0.8887, 0.2984, 0.3689, 0.501, 0.3689, 0.5534, 0.3634, 0.5534, 0.3634, 0.501, 0.3689, 0.5534, 0.3689, 0.6183, 0.3634, 0.6183, 0.3634, 0.5534, 0.3689, 0.6183, 0.3689, 0.6708, 0.3634, 0.6708, 0.3634, 0.6183, 0.8808, 0.5659, 0.8808, 0.5134, 0.8863, 0.5134, 0.8863, 0.5659, 0.5187, 0.2715, 0.5147, 0.266, 0.5764, 0.246, 0.5764, 0.2527, 0.5764, 0.4637, 0.5764, 0.4569, 0.6381, 0.477, 0.6341, 0.4825, 0.483, 0.3206, 0.4766, 0.3185, 0.5147, 0.266, 0.5187, 0.2715, 0.6341, 0.4825, 0.6381, 0.477, 0.6762, 0.5294, 0.6698, 0.5315, 0.483, 0.3812, 0.4766, 0.3833, 0.4766, 0.3185, 0.483, 0.3206, 0.6698, 0.5315, 0.6762, 0.5294, 0.6762, 0.5943, 0.6698, 0.5922, 0.5187, 0.4303, 0.5147, 0.4358, 0.4766, 0.3833, 0.483, 0.3812, 0.6698, 0.5922, 0.6762, 0.5943, 0.6381, 0.6468, 0.6341, 0.6413, 0.5764, 0.4491, 0.5764, 0.4558, 0.5147, 0.4358, 0.5187, 0.4303, 0.6341, 0.6413, 0.6381, 0.6468, 0.5764, 0.6668, 0.5764, 0.66, 0.8662, 0.04964, 0.8717, 0.04964, 0.8717, 0.1103, 0.8662, 0.1103, 0.8662, 0.0005493, 0.8717, 0.0005493, 0.8717, 0.04964, 0.8662, 0.04964, 0.7242, 0.1647, 0.7296, 0.1647, 0.7296, 0.2254, 0.7242, 0.2254, 0.8626, 0.761, 0.8681, 0.761, 0.8681, 0.8101, 0.8626, 0.8101, 0.8626, 0.7003, 0.8681, 0.7003, 0.8681, 0.761, 0.8626, 0.761, 0.6773, 0.246, 0.6833, 0.246, 0.6833, 0.3082, 0.6773, 0.3082, 0.6773, 0.3082, 0.6833, 0.3082, 0.6833, 0.3852, 0.6773, 0.3852, 0.6773, 0.3852, 0.6833, 0.3852, 0.6833, 0.4475, 0.6773, 0.4475, 0.6773, 0.4486, 0.6833, 0.4486, 0.6833, 0.5109, 0.6773, 0.5109, 0.6773, 0.5109, 0.6833, 0.5109, 0.6833, 0.5878, 0.6773, 0.5878, 0.1875, 0.03084, 0.119, 0.008582, 0.119, 0.0005493, 0.1922, 0.02434, 0.357, 0.008582, 0.2885, 0.03084, 0.2838, 0.02434, 0.357, 0.0005493, 0.2298, 0.0891, 0.1875, 0.03084, 0.1922, 0.02434, 0.2375, 0.08661, 0.2885, 0.03084, 0.2462, 0.0891, 0.2386, 0.08661, 0.2838, 0.02434, 0.2298, 0.1611, 0.2298, 0.0891, 0.2375, 0.08661, 0.2375, 0.1636, 0.2462, 0.0891, 0.2462, 0.1611, 0.2386, 0.1636, 0.2386, 0.08661, 0.1875, 0.2194, 0.2298, 0.1611, 0.2375, 0.1636, 0.1922, 0.2259, 0.2462, 0.1611, 0.2885, 0.2194, 0.2838, 0.2259, 0.2386, 0.1636, 0.119, 0.2416, 0.1875, 0.2194, 0.1922, 0.2259, 0.119, 0.2497, 0.2885, 0.2194, 0.357, 0.2416, 0.357, 0.2497, 0.2838, 0.2259, 0.7231, 0.1647, 0.7231, 0.2367, 0.7171, 0.2367, 0.7171, 0.1647, 0.3416, 0.6312, 0.3416, 0.6895, 0.3357, 0.6895, 0.3357, 0.6312, 0.3416, 0.5592, 0.3416, 0.6312, 0.3357, 0.6312, 0.3357, 0.5592, 0.3416, 0.501, 0.3416, 0.5592, 0.3357, 0.5592, 0.3357, 0.501, 0.3286, 0.5592, 0.3286, 0.501, 0.3346, 0.501, 0.3346, 0.5592, 0.8751, 0.6512, 0.8751, 0.7282, 0.8692, 0.7282, 0.8692, 0.6512, 0.8751, 0.7282, 0.8751, 0.7905, 0.8692, 0.7905, 0.8692, 0.7282, 0.8727, 0.4486, 0.8727, 0.5256, 0.8667, 0.5256, 0.8667, 0.4486, 0.8727, 0.5256, 0.8727, 0.5878, 0.8667, 0.5878, 0.8667, 0.5256, 0.6773, 0.6501, 0.6773, 0.5878, 0.6833, 0.5878, 0.6833, 0.6501, 0.05052, 0.03084, 0.0458, 0.02434, 0.119, 0.0005493, 0.119, 0.008582, 0.357, 0.008582, 0.357, 0.0005493, 0.4302, 0.02434, 0.4255, 0.03084, 0.008189, 0.0891, 0.0005493, 0.08661, 0.0458, 0.02434, 0.05052, 0.03084, 0.4255, 0.03084, 0.4302, 0.02434, 0.4755, 0.08661, 0.4678, 0.0891, 0.008189, 0.1611, 0.0005493, 0.1636, 0.0005493, 0.08661, 0.008189, 0.0891, 0.4678, 0.0891, 0.4755, 0.08661, 0.4755, 0.1636, 0.4678, 0.1611, 0.05052, 0.2194, 0.0458, 0.2259, 0.0005493, 0.1636, 0.008189, 0.1611, 0.4678, 0.1611, 0.4755, 0.1636, 0.4302, 0.2259, 0.4255, 0.2194, 0.119, 0.2416, 0.119, 0.2497, 0.0458, 0.2259, 0.05052, 0.2194, 0.4255, 0.2194, 0.4302, 0.2259, 0.357, 0.2497, 0.357, 0.2416, 0.3215, 0.6312, 0.3275, 0.6312, 0.3275, 0.6895, 0.3215, 0.6895, 0.3215, 0.5592, 0.3275, 0.5592, 0.3275, 0.6312, 0.3215, 0.6312, 0.3215, 0.501, 0.3275, 0.501, 0.3275, 0.5592, 0.3215, 0.5592, 0.3286, 0.6312, 0.3346, 0.6312, 0.3346, 0.6895, 0.3286, 0.6895, 0.3286, 0.5592, 0.3346, 0.5592, 0.3346, 0.6312, 0.3286, 0.6312, 0.6903, 0.3082, 0.6844, 0.3082, 0.6844, 0.246, 0.6903, 0.246, 0.71, 0.1647, 0.716, 0.1647, 0.716, 0.2417, 0.71, 0.2417, 0.6844, 0.4486, 0.6903, 0.4486, 0.6903, 0.5109, 0.6844, 0.5109, 0.6844, 0.5109, 0.6903, 0.5109, 0.6903, 0.5878, 0.6844, 0.5878, 0.6844, 0.5878, 0.6903, 0.5878, 0.6903, 0.6501, 0.6844, 0.6501, 0.1875, 0.281, 0.119, 0.2588, 0.119, 0.2508, 0.1922, 0.2745, 0.357, 0.2588, 0.2885, 0.281, 0.2838, 0.2745, 0.357, 0.2508, 0.2298, 0.3393, 0.1875, 0.281, 0.1922, 0.2745, 0.2375, 0.3368, 0.2885, 0.281, 0.2462, 0.3393, 0.2386, 0.3368, 0.2838, 0.2745, 0.2298, 0.4113, 0.2298, 0.3393, 0.2375, 0.3368, 0.2375, 0.4138, 0.2462, 0.3393, 0.2462, 0.4113, 0.2386, 0.4138, 0.2386, 0.3368, 0.1875, 0.4696, 0.2298, 0.4113, 0.2375, 0.4138, 0.1922, 0.4761, 0.2462, 0.4113, 0.2885, 0.4696, 0.2838, 0.4761, 0.2386, 0.4138, 0.119, 0.4918, 0.1875, 0.4696, 0.1922, 0.4761, 0.119, 0.4999, 0.2885, 0.4696, 0.357, 0.4918, 0.357, 0.4999, 0.2838, 0.4761, 0.8797, 0.5068, 0.8797, 0.5789, 0.8738, 0.5789, 0.8738, 0.5068, 0.8797, 0.4486, 0.8797, 0.5068, 0.8738, 0.5068, 0.8738, 0.4486, 0.3487, 0.6312, 0.3487, 0.6895, 0.3427, 0.6895, 0.3427, 0.6312, 0.3487, 0.5592, 0.3487, 0.6312, 0.3427, 0.6312, 0.3427, 0.5592, 0.3487, 0.501, 0.3487, 0.5592, 0.3427, 0.5592, 0.3427, 0.501, 0.6903, 0.3082, 0.6903, 0.3852, 0.6844, 0.3852, 0.6844, 0.3082, 0.6903, 0.3852, 0.6903, 0.4475, 0.6844, 0.4475, 0.6844, 0.3852, 0.6974, 0.246, 0.6974, 0.3082, 0.6914, 0.3082, 0.6914, 0.246, 0.6974, 0.3082, 0.6974, 0.3852, 0.6914, 0.3852, 0.6914, 0.3082, 0.6974, 0.3852, 0.6974, 0.4475, 0.6914, 0.4475, 0.6914, 0.3852, 0.05052, 0.281, 0.0458, 0.2745, 0.119, 0.2508, 0.119, 0.2588, 0.357, 0.2588, 0.357, 0.2508, 0.4302, 0.2745, 0.4255, 0.281, 0.008189, 0.3393, 0.0005493, 0.3368, 0.0458, 0.2745, 0.05052, 0.281, 0.4255, 0.281, 0.4302, 0.2745, 0.4755, 0.3368, 0.4678, 0.3393, 0.008189, 0.4113, 0.0005493, 0.4138, 0.0005493, 0.3368, 0.008189, 0.3393, 0.4678, 0.3393, 0.4755, 0.3368, 0.4755, 0.4138, 0.4678, 0.4113, 0.05052, 0.4696, 0.0458, 0.4761, 0.0005493, 0.4138, 0.008189, 0.4113, 0.4678, 0.4113, 0.4755, 0.4138, 0.4302, 0.4761, 0.4255, 0.4696, 0.119, 0.4918, 0.119, 0.4999, 0.0458, 0.4761, 0.05052, 0.4696, 0.4255, 0.4696, 0.4302, 0.4761, 0.357, 0.4999, 0.357, 0.4918, 0.8762, 0.7232, 0.8822, 0.7232, 0.8822, 0.7815, 0.8762, 0.7815, 0.8762, 0.6512, 0.8822, 0.6512, 0.8822, 0.7232, 0.8762, 0.7232, 0.3498, 0.6312, 0.3557, 0.6312, 0.3557, 0.6895, 0.3498, 0.6895, 0.3498, 0.5592, 0.3557, 0.5592, 0.3557, 0.6312, 0.3498, 0.6312, 0.3498, 0.501, 0.3557, 0.501, 0.3557, 0.5592, 0.3498, 0.5592, 0.3929, 0.835, 0.403, 0.8351, 0.4005, 0.8395, 0.392, 0.839, 0.6974, 0.6492, 0.6974, 0.6407, 0.7023, 0.6407, 0.7023, 0.6492, 0.3909, 0.839, 0.3825, 0.8395, 0.38, 0.8351, 0.39, 0.835, 0.667, 0.8321, 0.6621, 0.8321, 0.6621, 0.794, 0.667, 0.794, 0.4751, 0.8362, 0.4702, 0.8362, 0.4702, 0.8321, 0.4751, 0.8321, 0.667, 0.8365, 0.6621, 0.8365, 0.6621, 0.8321, 0.667, 0.8321, 0.4751, 0.7936, 0.4702, 0.7936, 0.4702, 0.7889, 0.4751, 0.7889, 0.39, 0.835, 0.38, 0.8351, 0.3716, 0.7967, 0.3808, 0.7964, 0.403, 0.8351, 0.3929, 0.835, 0.4021, 0.7964, 0.4114, 0.7967, 0.4751, 0.8321, 0.4702, 0.8321, 0.4702, 0.7936, 0.4751, 0.7936, 0.4751, 0.7889, 0.4702, 0.7889, 0.4702, 0.7149, 0.4751, 0.7149, 0.4114, 0.7967, 0.4021, 0.7964, 0.4028, 0.7917, 0.4123, 0.7908, 0.667, 0.794, 0.6621, 0.794, 0.6621, 0.7882, 0.667, 0.7882, 0.3808, 0.7964, 0.3716, 0.7967, 0.3707, 0.7908, 0.3801, 0.7917, 0.413, 0.7166, 0.4029, 0.7177, 0.4023, 0.7126, 0.4123, 0.7105, 0.4123, 0.7908, 0.4028, 0.7917, 0.4029, 0.7177, 0.413, 0.7166, 0.667, 0.7882, 0.6621, 0.7882, 0.6621, 0.7141, 0.667, 0.7141, 0.3801, 0.7917, 0.3707, 0.7908, 0.37, 0.7166, 0.38, 0.7177, 0.667, 0.7079, 0.6621, 0.7079, 0.6621, 0.6709, 0.667, 0.6709, 0.667, 0.7141, 0.6621, 0.7141, 0.6621, 0.7079, 0.667, 0.7079, 0.38, 0.7177, 0.37, 0.7166, 0.3707, 0.7105, 0.3806, 0.7126, 0.4751, 0.7149, 0.4702, 0.7149, 0.4702, 0.7098, 0.4751, 0.7098, 0.3902, 0.6764, 0.3796, 0.6738, 0.3803, 0.6708, 0.3909, 0.6735, 0.3806, 0.7126, 0.3707, 0.7105, 0.3796, 0.6738, 0.3902, 0.6764, 0.4751, 0.7098, 0.4702, 0.7098, 0.4702, 0.6736, 0.4751, 0.6736, 0.4123, 0.7105, 0.4023, 0.7126, 0.3928, 0.6764, 0.4034, 0.6738, 0.7307, 0.1878, 0.7307, 0.1768, 0.7356, 0.1768, 0.7356, 0.1878, 0.4751, 0.6736, 0.4702, 0.6736, 0.4702, 0.6706, 0.4751, 0.6706, 0.4034, 0.6738, 0.3928, 0.6764, 0.392, 0.6735, 0.4027, 0.6708, 0.667, 0.6709, 0.6621, 0.6709, 0.6621, 0.6679, 0.667, 0.6679, 0.8414, 0.8154, 0.8515, 0.8155, 0.849, 0.82, 0.8405, 0.8195, 0.6914, 0.6492, 0.6914, 0.6407, 0.6963, 0.6407, 0.6963, 0.6492, 0.4571, 0.6692, 0.4486, 0.6697, 0.4461, 0.6652, 0.4562, 0.6652, 0.661, 0.8321, 0.6561, 0.8321, 0.6561, 0.794, 0.661, 0.794, 0.4631, 0.8363, 0.4582, 0.8363, 0.4582, 0.8323, 0.4631, 0.8323, 0.661, 0.8365, 0.6561, 0.8365, 0.6561, 0.8321, 0.661, 0.8321, 0.4631, 0.7937, 0.4582, 0.7937, 0.4582, 0.789, 0.4631, 0.789, 0.4562, 0.6652, 0.4461, 0.6652, 0.4377, 0.6268, 0.447, 0.6266, 0.8515, 0.8155, 0.8414, 0.8154, 0.8506, 0.7768, 0.8599, 0.7771, 0.4631, 0.8323, 0.4582, 0.8323, 0.4582, 0.7937, 0.4631, 0.7937, 0.4631, 0.789, 0.4582, 0.789, 0.4582, 0.715, 0.4631, 0.715, 0.8599, 0.7771, 0.8506, 0.7768, 0.8513, 0.7722, 0.8608, 0.7713, 0.661, 0.794, 0.6561, 0.794, 0.6561, 0.7882, 0.661, 0.7882, 0.447, 0.6266, 0.4377, 0.6268, 0.4368, 0.621, 0.4462, 0.6219, 0.8615, 0.697, 0.8514, 0.6981, 0.8508, 0.6931, 0.8608, 0.691, 0.8608, 0.7713, 0.8513, 0.7722, 0.8514, 0.6981, 0.8615, 0.697, 0.661, 0.7882, 0.6561, 0.7882, 0.6561, 0.7141, 0.661, 0.7141, 0.4462, 0.6219, 0.4368, 0.621, 0.4361, 0.5468, 0.4461, 0.5479, 0.661, 0.7079, 0.6561, 0.7079, 0.6561, 0.6709, 0.661, 0.6709, 0.661, 0.7141, 0.6561, 0.7141, 0.6561, 0.7079, 0.661, 0.7079, 0.4461, 0.5479, 0.4361, 0.5468, 0.4368, 0.5407, 0.4468, 0.5428, 0.4631, 0.715, 0.4582, 0.715, 0.4582, 0.7099, 0.4631, 0.7099, 0.4563, 0.5066, 0.4457, 0.5039, 0.4464, 0.501, 0.4571, 0.5036, 0.4468, 0.5428, 0.4368, 0.5407, 0.4457, 0.5039, 0.4563, 0.5066, 0.4631, 0.7099, 0.4582, 0.7099, 0.4582, 0.6737, 0.4631, 0.6737, 0.8608, 0.691, 0.8508, 0.6931, 0.8413, 0.6568, 0.8519, 0.6542, 0.7242, 0.2374, 0.7242, 0.2265, 0.7291, 0.2265, 0.7291, 0.2374, 0.4631, 0.6737, 0.4582, 0.6737, 0.4582, 0.6707, 0.4631, 0.6707, 0.8519, 0.6542, 0.8413, 0.6568, 0.8405, 0.6539, 0.8512, 0.6512, 0.661, 0.6709, 0.6561, 0.6709, 0.6561, 0.6679, 0.661, 0.6679, 0.415, 0.835, 0.425, 0.8351, 0.4226, 0.8395, 0.4141, 0.839, 0.7045, 0.4465, 0.7045, 0.4381, 0.7094, 0.4381, 0.7094, 0.4465, 0.4571, 0.839, 0.4486, 0.8395, 0.4461, 0.8351, 0.4562, 0.835, 0.4751, 0.6652, 0.4702, 0.6652, 0.4702, 0.6271, 0.4751, 0.6271, 0.8596, 0.6142, 0.8547, 0.6142, 0.8547, 0.6101, 0.8596, 0.6101, 0.4751, 0.6695, 0.4702, 0.6695, 0.4702, 0.6652, 0.4751, 0.6652, 0.8596, 0.5715, 0.8547, 0.5715, 0.8547, 0.5669, 0.8596, 0.5669, 0.4562, 0.835, 0.4461, 0.8351, 0.4377, 0.7967, 0.447, 0.7964, 0.425, 0.8351, 0.415, 0.835, 0.4242, 0.7964, 0.4334, 0.7967, 0.8596, 0.6101, 0.8547, 0.6101, 0.8547, 0.5715, 0.8596, 0.5715, 0.8596, 0.5669, 0.8547, 0.5669, 0.8547, 0.4928, 0.8596, 0.4928, 0.4334, 0.7967, 0.4242, 0.7964, 0.4249, 0.7917, 0.4343, 0.7908, 0.4751, 0.6271, 0.4702, 0.6271, 0.4702, 0.6213, 0.4751, 0.6213, 0.447, 0.7964, 0.4377, 0.7967, 0.4368, 0.7908, 0.4462, 0.7917, 0.435, 0.7166, 0.425, 0.7177, 0.4244, 0.7126, 0.4343, 0.7105, 0.4343, 0.7908, 0.4249, 0.7917, 0.425, 0.7177, 0.435, 0.7166, 0.4751, 0.6213, 0.4702, 0.6213, 0.4702, 0.5471, 0.4751, 0.5471, 0.4462, 0.7917, 0.4368, 0.7908, 0.4361, 0.7166, 0.4461, 0.7177, 0.4751, 0.541, 0.4702, 0.541, 0.4702, 0.5039, 0.4751, 0.5039, 0.4751, 0.5471, 0.4702, 0.5471, 0.4702, 0.541, 0.4751, 0.541, 0.4461, 0.7177, 0.4361, 0.7166, 0.4368, 0.7105, 0.4468, 0.7126, 0.8596, 0.4928, 0.8547, 0.4928, 0.8547, 0.4878, 0.8596, 0.4878, 0.4563, 0.6764, 0.4457, 0.6738, 0.4464, 0.6708, 0.4571, 0.6735, 0.4468, 0.7126, 0.4368, 0.7105, 0.4457, 0.6738, 0.4563, 0.6764, 0.8596, 0.4878, 0.8547, 0.4878, 0.8547, 0.4515, 0.8596, 0.4515, 0.4343, 0.7105, 0.4244, 0.7126, 0.4148, 0.6764, 0.4255, 0.6738, 0.7307, 0.1757, 0.7307, 0.1647, 0.7356, 0.1647, 0.7356, 0.1757, 0.8596, 0.4515, 0.8547, 0.4515, 0.8547, 0.4486, 0.8596, 0.4486, 0.4255, 0.6738, 0.4148, 0.6764, 0.4141, 0.6735, 0.4247, 0.6708, 0.4751, 0.5039, 0.4702, 0.5039, 0.4702, 0.501, 0.4751, 0.501, 0.3445, 0.8548, 0.3545, 0.8549, 0.3521, 0.8593, 0.3436, 0.8588, 0.7095, 0.6492, 0.7095, 0.6407, 0.7144, 0.6407, 0.7144, 0.6492, 0.3425, 0.8588, 0.334, 0.8593, 0.3315, 0.8549, 0.3416, 0.8548, 0.4691, 0.6651, 0.4642, 0.6651, 0.4642, 0.6264, 0.4691, 0.6264, 0.8656, 0.6142, 0.8607, 0.6142, 0.8607, 0.6101, 0.8656, 0.6101, 0.4691, 0.6696, 0.4642, 0.6696, 0.4642, 0.6651, 0.4691, 0.6651, 0.8656, 0.5715, 0.8607, 0.5715, 0.8607, 0.5669, 0.8656, 0.5669, 0.3416, 0.8548, 0.3315, 0.8549, 0.3231, 0.8165, 0.3324, 0.8162, 0.3545, 0.8549, 0.3445, 0.8548, 0.3537, 0.8162, 0.3629, 0.8165, 0.8656, 0.6101, 0.8607, 0.6101, 0.8607, 0.5715, 0.8656, 0.5715, 0.8656, 0.5669, 0.8607, 0.5669, 0.8607, 0.4928, 0.8656, 0.4928, 0.3629, 0.8165, 0.3537, 0.8162, 0.3544, 0.8116, 0.3638, 0.8106, 0.4691, 0.6264, 0.4642, 0.6264, 0.4642, 0.6205, 0.4691, 0.6205, 0.3324, 0.8162, 0.3231, 0.8165, 0.3222, 0.8106, 0.3317, 0.8116, 0.3645, 0.7364, 0.3545, 0.7375, 0.3539, 0.7324, 0.3638, 0.7303, 0.3638, 0.8106, 0.3544, 0.8116, 0.3545, 0.7375, 0.3645, 0.7364, 0.4691, 0.6205, 0.4642, 0.6205, 0.4642, 0.5463, 0.4691, 0.5463, 0.3317, 0.8116, 0.3222, 0.8106, 0.3215, 0.7364, 0.3316, 0.7375, 0.4691, 0.5403, 0.4642, 0.5403, 0.4642, 0.5039, 0.4691, 0.5039, 0.4691, 0.5463, 0.4642, 0.5463, 0.4642, 0.5403, 0.4691, 0.5403, 0.3316, 0.7375, 0.3215, 0.7364, 0.3222, 0.7303, 0.3322, 0.7324, 0.8656, 0.4928, 0.8607, 0.4928, 0.8607, 0.4878, 0.8656, 0.4878, 0.3418, 0.6962, 0.3311, 0.6936, 0.3318, 0.6906, 0.3425, 0.6933, 0.3322, 0.7324, 0.3222, 0.7303, 0.3311, 0.6936, 0.3418, 0.6962, 0.8656, 0.4878, 0.8607, 0.4878, 0.8607, 0.4515, 0.8656, 0.4515, 0.3638, 0.7303, 0.3539, 0.7324, 0.3443, 0.6962, 0.3549, 0.6936, 0.3568, 0.6829, 0.3568, 0.6719, 0.3618, 0.6719, 0.3618, 0.6829, 0.8656, 0.4515, 0.8607, 0.4515, 0.8607, 0.4486, 0.8656, 0.4486, 0.3549, 0.6936, 0.3443, 0.6962, 0.3436, 0.6933, 0.3542, 0.6906, 0.4691, 0.5039, 0.4642, 0.5039, 0.4642, 0.501, 0.4691, 0.501, 0.4341, 0.5055, 0.4241, 0.5054, 0.4265, 0.501, 0.435, 0.5015, 0.7034, 0.4381, 0.7034, 0.4465, 0.6985, 0.4465, 0.6985, 0.4381, 0.634, 0.6684, 0.6425, 0.6679, 0.645, 0.6724, 0.6349, 0.6725, 0.4582, 0.5055, 0.4631, 0.5055, 0.4631, 0.5442, 0.4582, 0.5442, 0.4642, 0.6707, 0.4691, 0.6707, 0.4691, 0.6748, 0.4642, 0.6748, 0.4582, 0.501, 0.4631, 0.501, 0.4631, 0.5055, 0.4582, 0.5055, 0.4642, 0.7134, 0.4691, 0.7134, 0.4691, 0.718, 0.4642, 0.718, 0.6349, 0.6725, 0.645, 0.6724, 0.6534, 0.7108, 0.6441, 0.7111, 0.4241, 0.5054, 0.4341, 0.5055, 0.4249, 0.5441, 0.4156, 0.5438, 0.4642, 0.6748, 0.4691, 0.6748, 0.4691, 0.7134, 0.4642, 0.7134, 0.4642, 0.718, 0.4691, 0.718, 0.4691, 0.7921, 0.4642, 0.7921, 0.4156, 0.5438, 0.4249, 0.5441, 0.4242, 0.5487, 0.4147, 0.5497, 0.4582, 0.5442, 0.4631, 0.5442, 0.4631, 0.5501, 0.4582, 0.5501, 0.6441, 0.7111, 0.6534, 0.7108, 0.6543, 0.7166, 0.6448, 0.7157, 0.4141, 0.6239, 0.4241, 0.6228, 0.4247, 0.6279, 0.4147, 0.63, 0.4147, 0.5497, 0.4242, 0.5487, 0.4241, 0.6228, 0.4141, 0.6239, 0.4582, 0.5501, 0.4631, 0.5501, 0.4631, 0.6243, 0.4582, 0.6243, 0.6448, 0.7157, 0.6543, 0.7166, 0.655, 0.7908, 0.6449, 0.7898, 0.4582, 0.6303, 0.4631, 0.6303, 0.4631, 0.6667, 0.4582, 0.6667, 0.4582, 0.6243, 0.4631, 0.6243, 0.4631, 0.6303, 0.4582, 0.6303, 0.6449, 0.7898, 0.655, 0.7908, 0.6543, 0.7969, 0.6443, 0.7948, 0.4642, 0.7921, 0.4691, 0.7921, 0.4691, 0.7971, 0.4642, 0.7971, 0.6348, 0.831, 0.6454, 0.8337, 0.6447, 0.8366, 0.634, 0.834, 0.6443, 0.7948, 0.6543, 0.7969, 0.6454, 0.8337, 0.6348, 0.831, 0.4642, 0.7971, 0.4691, 0.7971, 0.4691, 0.8334, 0.4642, 0.8334, 0.4147, 0.63, 0.4247, 0.6279, 0.4343, 0.6641, 0.4236, 0.6667, 0.7351, 0.2265, 0.7351, 0.2374, 0.7302, 0.2374, 0.7302, 0.2265, 0.4642, 0.8334, 0.4691, 0.8334, 0.4691, 0.8363, 0.4642, 0.8363, 0.4236, 0.6667, 0.4343, 0.6641, 0.435, 0.667, 0.4244, 0.6697, 0.4582, 0.6667, 0.4631, 0.6667, 0.4631, 0.6696, 0.4582, 0.6696, 0.3173, 0.625, 0.3204, 0.625, 0.32, 0.6657, 0.3169, 0.6657, 0.7783, 0.9951, 0.7782, 0.9982, 0.7374, 0.9995, 0.7375, 0.9963, 0.7375, 0.9963, 0.7374, 0.9995, 0.687, 0.9982, 0.6871, 0.9951, 0.003665, 0.6657, 0.0005493, 0.6657, 0.001773, 0.625, 0.004889, 0.625, 0.004889, 0.625, 0.001773, 0.625, 0.001773, 0.5746, 0.004889, 0.5746, 0.004889, 0.5746, 0.001773, 0.5746, 0.0005493, 0.5338, 0.003665, 0.5338, 0.8504, 0.8254, 0.8503, 0.8223, 0.9006, 0.821, 0.9007, 0.8242, 0.9007, 0.8242, 0.9006, 0.821, 0.9414, 0.8223, 0.9415, 0.8254, 0.3169, 0.5338, 0.32, 0.5338, 0.3204, 0.5746, 0.3173, 0.5746, 0.3173, 0.5746, 0.3204, 0.5746, 0.3204, 0.625, 0.3173, 0.625, 0.003665, 0.6657, 0.004889, 0.625, 0.04636, 0.6317, 0.04481, 0.6832, 0.04636, 0.6317, 0.04636, 0.5679, 0.1213, 0.562, 0.1213, 0.6375, 0.3173, 0.625, 0.3169, 0.6657, 0.2764, 0.6832, 0.277, 0.6317, 0.7375, 0.9963, 0.6871, 0.9951, 0.6814, 0.956, 0.7451, 0.9575, 0.7783, 0.9951, 0.7375, 0.9963, 0.7451, 0.9575, 0.7967, 0.956, 0.3173, 0.5746, 0.3173, 0.625, 0.277, 0.6317, 0.277, 0.5679, 0.3169, 0.5338, 0.3173, 0.5746, 0.277, 0.5679, 0.2764, 0.5164, 0.9007, 0.8242, 0.9415, 0.8254, 0.96, 0.8645, 0.9084, 0.863, 0.8504, 0.8254, 0.9007, 0.8242, 0.9084, 0.863, 0.8446, 0.8645, 0.004889, 0.5746, 0.003665, 0.5338, 0.04481, 0.5164, 0.04636, 0.5679, 0.004889, 0.625, 0.004889, 0.5746, 0.04636, 0.5679, 0.04636, 0.6317, 0.8139, 0.8831, 0.7528, 0.885, 0.7537, 0.8451, 0.8149, 0.8433, 0.7967, 0.956, 0.7451, 0.9575, 0.7528, 0.885, 0.8139, 0.8831, 0.2764, 0.5164, 0.277, 0.5679, 0.203, 0.562, 0.2023, 0.501, 0.04636, 0.5679, 0.04481, 0.5164, 0.1195, 0.501, 0.1213, 0.562, 0.7451, 0.9575, 0.6814, 0.956, 0.6773, 0.8831, 0.7528, 0.885, 0.277, 0.5679, 0.277, 0.6317, 0.203, 0.6375, 0.203, 0.562, 0.8446, 0.8645, 0.9084, 0.863, 0.916, 0.9355, 0.8405, 0.9374, 0.04481, 0.6832, 0.04636, 0.6317, 0.1213, 0.6375, 0.1195, 0.6986, 0.277, 0.6317, 0.2764, 0.6832, 0.2023, 0.6986, 0.203, 0.6375, 0.9084, 0.863, 0.96, 0.8645, 0.9771, 0.9374, 0.916, 0.9355, 0.8394, 0.6806, 0.8378, 0.7202, 0.8342, 0.7203, 0.8359, 0.6806, 0.2023, 0.501, 0.203, 0.562, 0.163, 0.562, 0.1624, 0.501, 0.1213, 0.562, 0.1195, 0.501, 0.1594, 0.501, 0.1613, 0.562, 0.7528, 0.885, 0.6773, 0.8831, 0.6783, 0.8433, 0.7537, 0.8451, 0.203, 0.562, 0.203, 0.6375, 0.163, 0.6375, 0.163, 0.562, 0.8405, 0.9374, 0.916, 0.9355, 0.917, 0.9754, 0.8415, 0.9772, 0.1195, 0.6986, 0.1213, 0.6375, 0.1613, 0.6375, 0.1594, 0.6986, 0.203, 0.6375, 0.2023, 0.6986, 0.1624, 0.6986, 0.163, 0.6375, 0.916, 0.9355, 0.9771, 0.9374, 0.9781, 0.9772, 0.917, 0.9754, 0.1213, 0.6375, 0.1213, 0.562, 0.1613, 0.562, 0.1613, 0.6375, 0.7876, 0.1613, 0.8341, 0.1462, 0.8355, 0.148, 0.7876, 0.1636, 0.8341, 0.1462, 0.8629, 0.1066, 0.8651, 0.1073, 0.8355, 0.148, 0.8629, 0.1066, 0.8629, 0.05758, 0.8651, 0.05687, 0.8651, 0.1073, 0.8629, 0.05758, 0.8341, 0.01796, 0.8355, 0.01612, 0.8651, 0.05687, 0.8341, 0.01796, 0.7876, 0.002824, 0.7876, 0.0005493, 0.8355, 0.01612, 0.7876, 0.002824, 0.741, 0.01796, 0.7396, 0.01612, 0.7876, 0.0005493, 0.741, 0.01796, 0.7122, 0.05758, 0.71, 0.05687, 0.7396, 0.01612, 0.7122, 0.05758, 0.7122, 0.1066, 0.71, 0.1073, 0.71, 0.05687, 0.7122, 0.1066, 0.741, 0.1462, 0.7396, 0.148, 0.71, 0.1073, 0.741, 0.1462, 0.7876, 0.1613, 0.7876, 0.1636, 0.7396, 0.148, 0.4805, 0.1592, 0.5234, 0.2182, 0.521, 0.2215, 0.4766, 0.1605, 0.4805, 0.08623, 0.4805, 0.1592, 0.4766, 0.1605, 0.4766, 0.08496, 0.5234, 0.0272, 0.4805, 0.08623, 0.4766, 0.08496, 0.521, 0.02388, 0.5928, 0.004661, 0.5234, 0.0272, 0.521, 0.02388, 0.5928, 0.0005493, 0.6621, 0.0272, 0.5928, 0.004661, 0.5928, 0.0005493, 0.6646, 0.02388, 0.705, 0.08623, 0.6621, 0.0272, 0.6646, 0.02388, 0.7089, 0.08496, 0.705, 0.1592, 0.705, 0.08623, 0.7089, 0.08496, 0.7089, 0.1605, 0.6621, 0.2182, 0.705, 0.1592, 0.7089, 0.1605, 0.6646, 0.2215, 0.5928, 0.2407, 0.6621, 0.2182, 0.6646, 0.2215, 0.5928, 0.2449, 0.5234, 0.2182, 0.5928, 0.2407, 0.5928, 0.2449, 0.521, 0.2215, 0.4766, 0.7874, 0.4766, 0.7384, 0.4801, 0.7384, 0.4801, 0.7874, 0.6931, 0.5176, 0.6914, 0.478, 0.695, 0.478, 0.6966, 0.5176, 0.857, 0.3659, 0.8574, 0.4056, 0.8539, 0.4056, 0.8535, 0.3659, 0.4778, 0.827, 0.4766, 0.7874, 0.4801, 0.7874, 0.4813, 0.827, 0.6925, 0.5666, 0.6931, 0.5176, 0.6966, 0.5176, 0.696, 0.5666, 0.857, 0.317, 0.857, 0.3659, 0.8535, 0.3659, 0.8535, 0.317, 0.8378, 0.7202, 0.8384, 0.7692, 0.8348, 0.7692, 0.8342, 0.7203, 0.4766, 0.7384, 0.4778, 0.6988, 0.4813, 0.6988, 0.4801, 0.7384, 0.8574, 0.2773, 0.857, 0.317, 0.8535, 0.317, 0.8539, 0.2773, 0.6966, 0.5176, 0.695, 0.478, 0.736, 0.4614, 0.7381, 0.5116, 0.8535, 0.3659, 0.8539, 0.4056, 0.8137, 0.4227, 0.8132, 0.3725, 0.8348, 0.7692, 0.8375, 0.8088, 0.7969, 0.8264, 0.7936, 0.7763, 0.696, 0.5666, 0.6966, 0.5176, 0.7381, 0.5116, 0.7373, 0.5737, 0.8535, 0.317, 0.8535, 0.3659, 0.8132, 0.3725, 0.8132, 0.3104, 0.8342, 0.7203, 0.8348, 0.7692, 0.7936, 0.7763, 0.7928, 0.7143, 0.6933, 0.6062, 0.696, 0.5666, 0.7373, 0.5737, 0.7339, 0.6238, 0.8539, 0.2773, 0.8535, 0.317, 0.8132, 0.3104, 0.8137, 0.2603, 0.8359, 0.6806, 0.8342, 0.7203, 0.7928, 0.7143, 0.7949, 0.6641, 0.4801, 0.7874, 0.4801, 0.7384, 0.5192, 0.7319, 0.5192, 0.7939, 0.8132, 0.3725, 0.8137, 0.4227, 0.7404, 0.4364, 0.7397, 0.3777, 0.7936, 0.7763, 0.7969, 0.8264, 0.7234, 0.8412, 0.7194, 0.7825, 0.7373, 0.5737, 0.7381, 0.5116, 0.8124, 0.5073, 0.8114, 0.5799, 0.8132, 0.3104, 0.8132, 0.3725, 0.7397, 0.3777, 0.7397, 0.3052, 0.7928, 0.7143, 0.7936, 0.7763, 0.7194, 0.7825, 0.7185, 0.71, 0.7339, 0.6238, 0.7373, 0.5737, 0.8114, 0.5799, 0.8075, 0.6385, 0.8137, 0.2603, 0.8132, 0.3104, 0.7397, 0.3052, 0.7404, 0.2465, 0.7949, 0.6641, 0.7928, 0.7143, 0.7185, 0.71, 0.721, 0.6512, 0.5192, 0.7939, 0.5192, 0.7319, 0.5917, 0.7266, 0.5917, 0.7992, 0.7381, 0.5116, 0.736, 0.4614, 0.8099, 0.4486, 0.8124, 0.5073, 0.5935, 0.8579, 0.5917, 0.7992, 0.6302, 0.7992, 0.632, 0.8579, 0.8114, 0.5799, 0.8124, 0.5073, 0.8508, 0.5078, 0.8498, 0.5804, 0.7397, 0.3052, 0.7397, 0.3777, 0.7013, 0.3777, 0.7013, 0.3052, 0.7185, 0.71, 0.7194, 0.7825, 0.681, 0.783, 0.6801, 0.7104, 0.5917, 0.7266, 0.5935, 0.6679, 0.632, 0.6679, 0.6302, 0.7266, 0.7404, 0.2465, 0.7397, 0.3052, 0.7013, 0.3052, 0.7019, 0.2465, 0.721, 0.6512, 0.7185, 0.71, 0.6801, 0.7104, 0.6826, 0.6517, 0.5917, 0.7992, 0.5917, 0.7266, 0.6302, 0.7266, 0.6302, 0.7992, 0.8124, 0.5073, 0.8099, 0.4486, 0.8483, 0.4491, 0.8508, 0.5078, 0.7397, 0.3777, 0.7404, 0.4364, 0.7019, 0.4364, 0.7013, 0.3777, 0.6985, 0.305, 0.6991, 0.246, 0.7019, 0.2465, 0.7013, 0.3052, 0.8511, 0.4486, 0.8536, 0.5076, 0.8508, 0.5078, 0.8483, 0.4491, 0.8536, 0.5076, 0.8526, 0.5806, 0.8498, 0.5804, 0.8508, 0.5078, 0.8526, 0.5806, 0.8487, 0.6396, 0.8459, 0.639, 0.8498, 0.5804, 0.6329, 0.7264, 0.6329, 0.7994, 0.6302, 0.7992, 0.6302, 0.7266, 0.6822, 0.8422, 0.6782, 0.7832, 0.681, 0.783, 0.685, 0.8416, 0.6782, 0.7832, 0.6773, 0.7103, 0.6801, 0.7104, 0.681, 0.783, 0.6773, 0.7103, 0.6798, 0.6512, 0.6826, 0.6517, 0.6801, 0.7104, 0.6991, 0.437, 0.6985, 0.3779, 0.7013, 0.3777, 0.7019, 0.4364, 0.6985, 0.3779, 0.6985, 0.305, 0.7013, 0.3052, 0.7013, 0.3777])
me_cube_001.materials.append(mat_junk_enozz00)
me_cube_001.update()

# ---- objects
ob_hull = bpy.data.objects.new('hull', me_cube_001)

# ---- transforms, parenting, visibility, modifiers, constraints
ob_hull.location = (0.0, 0.0, 0.0)
_m = ob_hull.modifiers.new('Auto Smooth', 'NODES')
_m.node_group = ng_auto_smooth
_gi = [s.identifier for s in ng_auto_smooth.interface.items_tree if s.item_type == 'SOCKET' and s.in_out == 'INPUT']
_m[_gi[1]] = 0.6981  # Angle

# ---- collection membership
col_collection.objects.link(ob_hull)

# ---- scene / render settings (as saved in the file)
scene.frame_start = 1; scene.frame_end = 250; scene.frame_set(1)
scene.render.engine = 'BLENDER_EEVEE_NEXT'
scene.render.fps = 30
scene.cycles.sampling_pattern = 'TABULATED_SOBOL'
scene.view_settings.view_transform = 'Filmic'
bpy.context.view_layer.update()

# ---- added for rendering (the .blend has no active camera and no usable light): camera, sun
cam_auto = bpy.data.cameras.new('AutoCamera')
cam_auto.lens = 50.0
cam_auto.sensor_width = 36.0
cam_auto.clip_end = 2482.3
ob_auto_camera = bpy.data.objects.new('AutoCamera', cam_auto)
scene.collection.objects.link(ob_auto_camera)
ob_auto_camera.location = (163.77, -190.443, 142.639)
ob_auto_camera.rotation_euler = (1.09748, -7.21219e-08, 0.694738)
scene.camera = ob_auto_camera
light_auto_sun = bpy.data.lights.new('AutoSun', 'SUN')
light_auto_sun.energy = 3.0
light_auto_sun.angle = 0.0523599
ob_auto_sun = bpy.data.objects.new('AutoSun', light_auto_sun)
scene.collection.objects.link(ob_auto_sun)
ob_auto_sun.rotation_euler = (0.872665, 0.174533, 0.523599)
bpy.context.view_layer.update()
